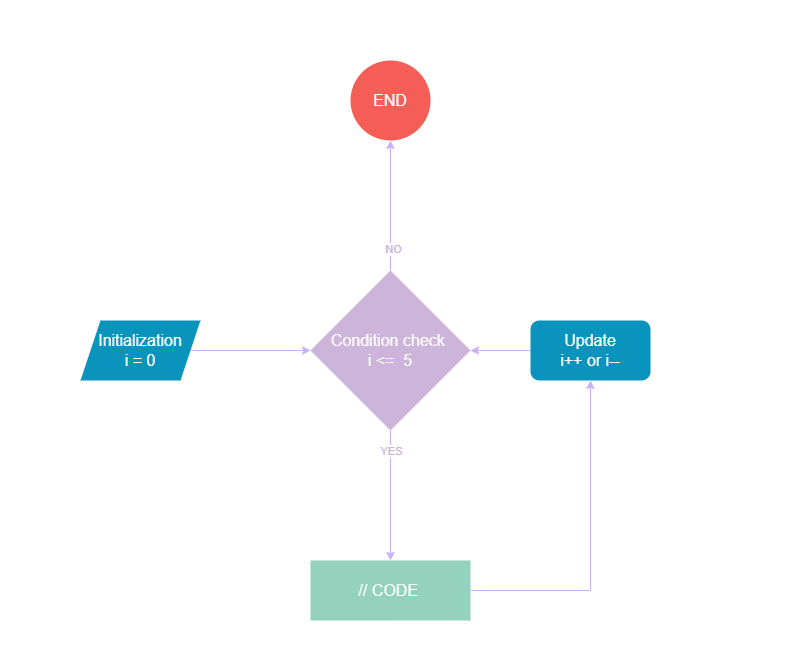

The diagram above was exported from draw.io. Its source (the exported page's mxGraphModel, read from the mxfile embedded in the PNG):
<mxGraphModel dx="1563" dy="830" grid="1" gridSize="10" guides="1" tooltips="1" connect="1" arrows="1" fold="1" page="1" pageScale="1" pageWidth="850" pageHeight="1100" math="0" shadow="0">
  <root>
    <mxCell id="0" />
    <mxCell id="1" parent="0" />
    <mxCell id="_5Rh0J0Pr3JIOE45pAjX-17" value="" style="rounded=0;whiteSpace=wrap;html=1;strokeColor=none;fontSize=16;fontStyle=0;strokeWidth=1;" vertex="1" parent="1">
      <mxGeometry y="30" width="800" height="660" as="geometry" />
    </mxCell>
    <mxCell id="_5Rh0J0Pr3JIOE45pAjX-8" style="edgeStyle=orthogonalEdgeStyle;rounded=0;orthogonalLoop=1;jettySize=auto;html=1;entryX=0;entryY=0.5;entryDx=0;entryDy=0;fontColor=#fbfbfb;strokeColor=#caadff;fontStyle=0;fontSize=16;strokeWidth=1;" edge="1" parent="1" source="_5Rh0J0Pr3JIOE45pAjX-1" target="_5Rh0J0Pr3JIOE45pAjX-2">
      <mxGeometry relative="1" as="geometry" />
    </mxCell>
    <mxCell id="_5Rh0J0Pr3JIOE45pAjX-1" value="Initialization&lt;div&gt;i = 0&lt;/div&gt;" style="shape=parallelogram;perimeter=parallelogramPerimeter;whiteSpace=wrap;html=1;fixedSize=1;fillColor=#0a93bc;strokeColor=none;fontColor=#fbfbfb;fontStyle=0;fontSize=16;strokeWidth=1;" vertex="1" parent="1">
      <mxGeometry x="80" y="350" width="120" height="60" as="geometry" />
    </mxCell>
    <mxCell id="_5Rh0J0Pr3JIOE45pAjX-10" style="edgeStyle=orthogonalEdgeStyle;rounded=0;orthogonalLoop=1;jettySize=auto;html=1;fontColor=#fbfbfb;strokeColor=#caadff;fontStyle=0;fontSize=16;strokeWidth=1;" edge="1" parent="1" source="_5Rh0J0Pr3JIOE45pAjX-2" target="_5Rh0J0Pr3JIOE45pAjX-3">
      <mxGeometry relative="1" as="geometry" />
    </mxCell>
    <mxCell id="_5Rh0J0Pr3JIOE45pAjX-18" value="YES" style="edgeLabel;html=1;align=center;verticalAlign=middle;resizable=0;points=[];fontColor=#cbb4dc;" vertex="1" connectable="0" parent="_5Rh0J0Pr3JIOE45pAjX-10">
      <mxGeometry x="-0.0842" y="3" relative="1" as="geometry">
        <mxPoint x="-3" y="-40" as="offset" />
      </mxGeometry>
    </mxCell>
    <mxCell id="_5Rh0J0Pr3JIOE45pAjX-11" style="edgeStyle=orthogonalEdgeStyle;rounded=0;orthogonalLoop=1;jettySize=auto;html=1;entryX=0.5;entryY=1;entryDx=0;entryDy=0;fontColor=#fbfbfb;strokeColor=#caadff;fontStyle=0;fontSize=16;strokeWidth=1;" edge="1" parent="1" source="_5Rh0J0Pr3JIOE45pAjX-2" target="_5Rh0J0Pr3JIOE45pAjX-5">
      <mxGeometry relative="1" as="geometry" />
    </mxCell>
    <mxCell id="_5Rh0J0Pr3JIOE45pAjX-19" value="NO" style="edgeLabel;html=1;align=center;verticalAlign=middle;resizable=0;points=[];fontColor=#cbb4dc;" vertex="1" connectable="0" parent="_5Rh0J0Pr3JIOE45pAjX-11">
      <mxGeometry x="-0.667" y="-2" relative="1" as="geometry">
        <mxPoint as="offset" />
      </mxGeometry>
    </mxCell>
    <mxCell id="_5Rh0J0Pr3JIOE45pAjX-2" value="Condition check&amp;nbsp;&lt;div&gt;i &amp;lt;=&amp;nbsp; 5&lt;/div&gt;" style="rhombus;whiteSpace=wrap;html=1;fillColor=#cdb4db;strokeColor=none;fontColor=#fbfbfb;fontStyle=0;fontSize=16;strokeWidth=1;" vertex="1" parent="1">
      <mxGeometry x="310" y="300" width="160" height="160" as="geometry" />
    </mxCell>
    <mxCell id="_5Rh0J0Pr3JIOE45pAjX-14" style="edgeStyle=orthogonalEdgeStyle;rounded=0;orthogonalLoop=1;jettySize=auto;html=1;entryX=0.5;entryY=1;entryDx=0;entryDy=0;fontColor=#fbfbfb;strokeColor=#caadff;fontStyle=0;fontSize=16;strokeWidth=1;" edge="1" parent="1" source="_5Rh0J0Pr3JIOE45pAjX-3" target="_5Rh0J0Pr3JIOE45pAjX-13">
      <mxGeometry relative="1" as="geometry" />
    </mxCell>
    <mxCell id="_5Rh0J0Pr3JIOE45pAjX-3" value="// CODE&amp;nbsp;" style="shape=process;whiteSpace=wrap;html=1;backgroundOutline=1;fillColor=#94d2bd;strokeColor=none;fontColor=#fbfbfb;fontStyle=0;fontSize=16;strokeWidth=1;" vertex="1" parent="1">
      <mxGeometry x="310" y="590" width="160" height="60" as="geometry" />
    </mxCell>
    <mxCell id="_5Rh0J0Pr3JIOE45pAjX-5" value="END" style="ellipse;whiteSpace=wrap;html=1;aspect=fixed;fillColor=#f55e56;strokeColor=none;fontColor=#fbfbfb;fontStyle=0;fontSize=16;strokeWidth=1;" vertex="1" parent="1">
      <mxGeometry x="350" y="90" width="80" height="80" as="geometry" />
    </mxCell>
    <mxCell id="_5Rh0J0Pr3JIOE45pAjX-15" style="edgeStyle=orthogonalEdgeStyle;rounded=0;orthogonalLoop=1;jettySize=auto;html=1;entryX=1;entryY=0.5;entryDx=0;entryDy=0;fontColor=#fbfbfb;strokeColor=#CAADFF;fontStyle=0;fontSize=16;strokeWidth=1;exitX=0;exitY=0.5;exitDx=0;exitDy=0;" edge="1" parent="1" source="_5Rh0J0Pr3JIOE45pAjX-13" target="_5Rh0J0Pr3JIOE45pAjX-2">
      <mxGeometry relative="1" as="geometry">
        <Array as="points">
          <mxPoint x="510" y="380" />
          <mxPoint x="510" y="380" />
        </Array>
      </mxGeometry>
    </mxCell>
    <mxCell id="_5Rh0J0Pr3JIOE45pAjX-13" value="&lt;div&gt;&lt;span style=&quot;background-color: initial;&quot;&gt;Update&lt;/span&gt;&lt;/div&gt;&lt;div&gt;i++ or i--&lt;/div&gt;" style="rounded=1;whiteSpace=wrap;html=1;fillColor=#0a93bc;strokeColor=none;fontColor=#fbfbfb;fontStyle=0;fontSize=16;strokeWidth=1;" vertex="1" parent="1">
      <mxGeometry x="530" y="350" width="120" height="60" as="geometry" />
    </mxCell>
  </root>
</mxGraphModel>